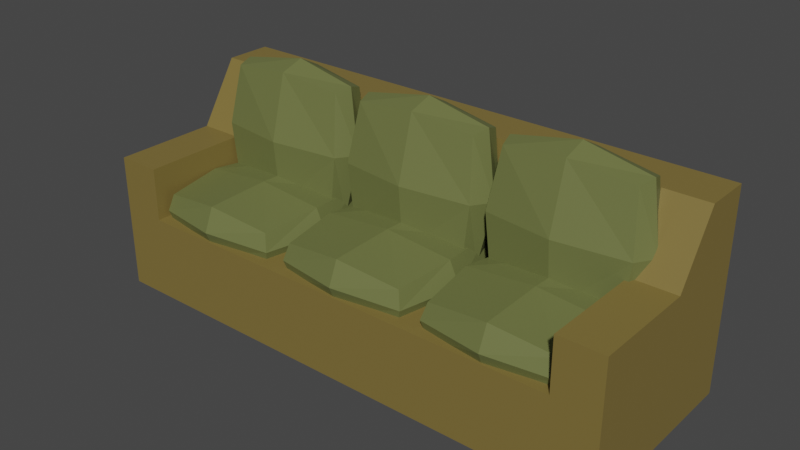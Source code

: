 # Source: Sofa1.blend  (saved by Blender 2.93.21; exported with 4.5.12 LTS)
import bpy
from mathutils import Matrix  # noqa: F401  (used for matrix-valued properties, if any)

bpy.ops.wm.read_factory_settings(use_empty=True)
scene = bpy.context.scene
scene.name = 'Scene'

# ---- collections
col_collection = bpy.data.collections.new('Collection'); scene.collection.children.link(col_collection)

# ---- materials (node trees are filled in below, after node groups)
mat_padsofa1 = bpy.data.materials.new('PadSofa1')
mat_padsofa1.use_transparent_shadow = False
mat_sofa1 = bpy.data.materials.new('Sofa1')
mat_sofa1.use_transparent_shadow = False

# ---- material node trees
mat_padsofa1.use_nodes = True; mat_padsofa1.node_tree.nodes.clear()
_N = mat_padsofa1.node_tree.nodes; _L = mat_padsofa1.node_tree.links
n0 = _N.new('ShaderNodeBsdfPrincipled'); n0.name = 'Principled BSDF'; n0.location = (10, 300)
n0.distribution = 'GGX'
n0.subsurface_method = 'BURLEY'
n0.inputs[0].default_value = (0.1497, 0.1679, 0.05487, 1.0)
n0.inputs[3].default_value = 1.45
n0.inputs[27].default_value = (0.0, 0.0, 0.0, 1.0)
n0.inputs[28].default_value = 1.0
n1 = _N.new('ShaderNodeOutputMaterial'); n1.name = 'Material Output'; n1.location = (300, 300)
_L.new(n0.outputs[0], n1.inputs[0])
n1.is_active_output = True
mat_sofa1.use_nodes = True; mat_sofa1.node_tree.nodes.clear()
_N = mat_sofa1.node_tree.nodes; _L = mat_sofa1.node_tree.links
n0 = _N.new('ShaderNodeBsdfPrincipled'); n0.name = 'Principled BSDF'; n0.location = (10, 300)
n0.distribution = 'GGX'
n0.subsurface_method = 'BURLEY'
n0.inputs[0].default_value = (0.2079, 0.1517, 0.04093, 1.0)
n0.inputs[3].default_value = 1.45
n0.inputs[27].default_value = (0.0, 0.0, 0.0, 1.0)
n0.inputs[28].default_value = 1.0
n1 = _N.new('ShaderNodeOutputMaterial'); n1.name = 'Material Output'; n1.location = (300, 300)
_L.new(n0.outputs[0], n1.inputs[0])
n1.is_active_output = True

# ---- world
world_world = bpy.data.worlds.new('World'); scene.world = world_world
world_world.use_nodes = True; world_world.node_tree.nodes.clear()
_N = world_world.node_tree.nodes; _L = world_world.node_tree.links
n0 = _N.new('ShaderNodeOutputWorld'); n0.name = 'World Output'; n0.location = (300, 300)
n1 = _N.new('ShaderNodeBackground'); n1.name = 'Background'; n1.location = (10, 300)
n1.inputs[0].default_value = (0.05088, 0.05088, 0.05088, 1.0)
_L.new(n1.outputs[0], n0.inputs[0])
n0.is_active_output = True
world_world.color = (0.05088, 0.05088, 0.05088)
world_world.use_sun_shadow = False
world_world.sun_shadow_jitter_overblur = 0.0

# ---- meshes
me_cube_032 = bpy.data.meshes.new('Cube.032')
me_cube_032.from_pydata([(0.5244, 0.05116, 0.5788), (0.5244, 0.2374, 0.5625), (0.5244, -0.006815, -0.08384), (0.5244, 0.1795, -0.1001), (1.223, 0.05116, 0.5788), (1.223, 0.2374, 0.5625), (1.223, -0.006815, -0.08384), (1.223, 0.1795, -0.1001), (0.4856, -0.009697, 0.2503), (0.4856, 0.2354, 0.2288), (1.262, -0.009697, 0.2503), (1.262, 0.2354, 0.2288), (0.8737, -0.03532, -0.1184), (0.8737, 0.2262, -0.1413), (0.8737, 0.02909, 0.6179), (0.8737, 0.2906, 0.595), (0.8737, 0.2703, 0.2258), (0.8737, -0.0685, 0.2554), (0.4989, 0.1448, 0.595), (0.4989, 0.08259, -0.116), (1.249, 0.08259, -0.116), (1.249, 0.1448, 0.595), (1.32, 0.1091, 0.2399), (0.4274, 0.1091, 0.2399), (0.8737, 0.1647, 0.6616), (0.8737, 0.09062, -0.1851), (-1.506, 0.5112, -0.613), (-1.257, -0.567, -0.1445), (-1.506, -0.567, -0.613), (-1.506, 0.5112, -0.1445), (-1.506, 0.2475, -0.613), (-1.257, 0.2475, -0.1445), (-1.257, -0.567, -0.613), (-1.506, 0.2475, -0.1445), (-1.257, 0.5112, -0.613), (-1.257, 0.2475, -0.613), (-1.257, 0.5112, -0.1445), (-1.506, -0.567, -0.1445), (-1.257, -0.567, -0.337), (-1.257, 0.5112, -0.337), (-1.506, 0.5112, -0.337), (-1.506, 0.2475, -0.337), (-1.506, -0.567, -0.337), (-1.506, -0.567, 0.1537), (-1.506, 0.2475, 0.5044), (-1.257, 0.5112, 0.5044), (-1.257, 0.2475, 0.5044), (-1.257, -0.567, 0.1537), (-1.506, 0.5112, 0.5044), (-1.506, 0.02282, -0.1445), (-1.506, 0.02282, -0.613), (-1.257, 0.02282, -0.1445), (-1.257, 0.02282, -0.613), (-1.506, 0.02282, -0.337), (-1.506, 0.02282, 0.1537), (-1.257, 0.02282, 0.1537), (1.479, 0.5112, -0.613), (1.229, -0.567, -0.1445), (1.479, -0.567, -0.613), (1.479, 0.5112, -0.1445), (1.479, 0.2475, -0.613), (1.229, 0.2475, -0.1445), (1.229, -0.567, -0.613), (1.479, 0.2475, -0.1445), (1.229, 0.5112, -0.613), (1.229, 0.2475, -0.613), (1.229, 0.5112, -0.1445), (1.479, -0.567, -0.1445), (1.229, -0.567, -0.337), (1.229, 0.5112, -0.337), (1.479, 0.5112, -0.337), (1.479, 0.2475, -0.337), (1.479, -0.567, -0.337), (1.479, -0.567, 0.1537), (1.479, 0.2475, 0.5044), (1.229, 0.5112, 0.5044), (1.229, 0.2475, 0.5044), (1.229, -0.567, 0.1537), (1.479, 0.5112, 0.5044), (1.479, 0.02282, -0.1445), (1.479, 0.02282, -0.613), (1.229, 0.02282, -0.1445), (1.229, 0.02282, -0.613), (1.479, 0.02282, -0.337), (1.479, 0.02282, 0.1537), (1.229, 0.02282, 0.1537), (-1.213, -0.4856, -0.1937), (-1.213, -0.4856, -0.006687), (-1.213, 0.1796, -0.1937), (-1.213, 0.1796, -0.006687), (-0.514, -0.4856, -0.1937), (-0.514, -0.4856, -0.006687), (-0.514, 0.1796, -0.1937), (-0.514, 0.1796, -0.006687), (-1.251, -0.153, -0.2257), (-1.251, -0.153, 0.02035), (-0.4752, -0.153, -0.2257), (-0.4752, -0.153, 0.02035), (-0.8633, 0.2165, -0.2191), (-0.8633, 0.2165, 0.04348), (-0.8633, -0.5226, -0.2191), (-0.8633, -0.5226, 0.04348), (-0.8633, -0.153, 0.05541), (-0.8633, -0.153, -0.2847), (-1.238, -0.5099, -0.1018), (-1.238, 0.2039, -0.1018), (-0.4885, 0.2039, -0.1018), (-0.4885, -0.5099, -0.1018), (-0.417, -0.153, -0.1064), (-1.31, -0.153, -0.1064), (-0.8633, -0.578, -0.0878), (-0.8633, 0.272, -0.0878), (-0.3436, -0.4856, -0.1937), (-0.3436, -0.4856, -0.006687), (-0.3436, 0.1796, -0.1937), (-0.3436, 0.1796, -0.006687), (0.3549, -0.4856, -0.1937), (0.3549, -0.4856, -0.006687), (0.3549, 0.1796, -0.1937), (0.3549, 0.1796, -0.006687), (-0.3824, -0.153, -0.2257), (-0.3824, -0.153, 0.02035), (0.3937, -0.153, -0.2257), (0.3937, -0.153, 0.02035), (0.005654, 0.2165, -0.2191), (0.005654, 0.2165, 0.04348), (0.005654, -0.5226, -0.2191), (0.005654, -0.5226, 0.04348), (0.005654, -0.153, 0.05541), (0.005654, -0.153, -0.2847), (-0.3691, -0.5099, -0.1018), (-0.3691, 0.2039, -0.1018), (0.3804, 0.2039, -0.1018), (0.3804, -0.5099, -0.1018), (0.452, -0.153, -0.1064), (-0.4407, -0.153, -0.1064), (0.005654, -0.578, -0.0878), (0.005654, 0.272, -0.0878), (0.5244, -0.4856, -0.1937), (0.5244, -0.4856, -0.006687), (0.5244, 0.1796, -0.1937), (0.5244, 0.1796, -0.006687), (1.223, -0.4856, -0.1937), (1.223, -0.4856, -0.006687), (1.223, 0.1796, -0.1937), (1.223, 0.1796, -0.006687), (0.4856, -0.153, -0.2257), (0.4856, -0.153, 0.02035), (1.262, -0.153, -0.2257), (1.262, -0.153, 0.02035), (0.8737, 0.2165, -0.2191), (0.8737, 0.2165, 0.04348), (0.8737, -0.5226, -0.2191), (0.8737, -0.5226, 0.04348), (0.8737, -0.153, 0.05541), (0.8737, -0.153, -0.2847), (0.4989, -0.5099, -0.1018), (0.4989, 0.2039, -0.1018), (1.249, 0.2039, -0.1018), (1.249, -0.5099, -0.1018), (1.32, -0.153, -0.1064), (0.4274, -0.153, -0.1064), (0.8737, -0.578, -0.0878), (0.8737, 0.272, -0.0878), (-1.213, 0.05116, 0.5788), (-1.213, 0.2374, 0.5625), (-1.213, -0.006815, -0.08384), (-1.213, 0.1795, -0.1001), (-0.514, 0.05116, 0.5788), (-0.514, 0.2374, 0.5625), (-0.514, -0.006815, -0.08384), (-0.514, 0.1795, -0.1001), (-1.251, -0.009697, 0.2503), (-1.251, 0.2354, 0.2288), (-0.4752, -0.009697, 0.2503), (-0.4752, 0.2354, 0.2288), (-0.8633, -0.03532, -0.1184), (-0.8633, 0.2262, -0.1413), (-0.8633, 0.02909, 0.6179), (-0.8633, 0.2906, 0.595), (-0.8633, 0.2703, 0.2258), (-0.8633, -0.0685, 0.2554), (-1.238, 0.1448, 0.595), (-1.238, 0.08259, -0.116), (-0.4885, 0.08259, -0.116), (-0.4885, 0.1448, 0.595), (-0.417, 0.1091, 0.2399), (-1.31, 0.1091, 0.2399), (-0.8633, 0.1647, 0.6616), (-0.8633, 0.09062, -0.1851), (-0.3436, 0.05116, 0.5788), (-0.3436, 0.2374, 0.5625), (-0.3436, -0.006815, -0.08384), (-0.3436, 0.1795, -0.1001), (0.3549, 0.05116, 0.5788), (0.3549, 0.2374, 0.5625), (0.3549, -0.006815, -0.08384), (0.3549, 0.1795, -0.1001), (-0.3824, -0.009697, 0.2503), (-0.3824, 0.2354, 0.2288), (0.3937, -0.009697, 0.2503), (0.3937, 0.2354, 0.2288), (0.005654, -0.03532, -0.1184), (0.005654, 0.2262, -0.1413), (0.005654, 0.02909, 0.6179), (0.005654, 0.2906, 0.595), (0.005654, 0.2703, 0.2258), (0.005654, -0.0685, 0.2554), (-0.3691, 0.1448, 0.595), (-0.3691, 0.08259, -0.116), (0.3804, 0.08259, -0.116), (0.3804, 0.1448, 0.595), (0.452, 0.1091, 0.2399), (-0.4407, 0.1091, 0.2399), (0.005654, 0.1647, 0.6616), (0.005654, 0.09062, -0.1851)], [], [(17, 8, 2, 12), (23, 19, 2, 8), (14, 17, 10, 4), (25, 20, 6, 12), (10, 17, 12, 6), (22, 21, 4, 10), (15, 16, 9, 1), (24, 18, 0, 14), (9, 16, 13, 3), (1, 9, 23, 18), (16, 11, 7, 13), (7, 11, 22, 20), (0, 8, 17, 14), (20, 22, 10, 6), (5, 15, 24, 21), (18, 23, 8, 0), (5, 11, 16, 15), (15, 1, 18, 24), (3, 13, 25, 19), (9, 3, 19, 23), (21, 24, 14, 4), (13, 7, 20, 25), (19, 25, 12, 2), (11, 5, 21, 22), (68, 57, 27, 38), (42, 38, 27, 37), (82, 52, 35, 65), (34, 39, 69, 64), (40, 41, 33, 29), (29, 48, 45, 36), (39, 40, 29, 36), (39, 36, 66, 69), (53, 42, 37, 49), (33, 44, 48, 29), (62, 68, 38, 32), (50, 30, 35, 52), (30, 26, 34, 35), (49, 54, 44, 33), (50, 28, 42, 53), (61, 31, 51, 81), (34, 26, 40, 39), (26, 30, 41, 40), (28, 32, 38, 42), (54, 55, 46, 44), (44, 46, 45, 48), (66, 36, 45, 75), (46, 31, 61, 76), (62, 32, 52, 82), (51, 55, 47, 27), (27, 47, 43, 37), (31, 46, 55, 51), (43, 47, 55, 54), (76, 75, 45, 46), (30, 50, 53, 41), (37, 43, 54, 49), (28, 50, 52, 32), (41, 53, 49, 33), (81, 51, 27, 57), (72, 67, 57, 68), (70, 59, 63, 71), (59, 66, 75, 78), (69, 66, 59, 70), (83, 79, 67, 72), (63, 59, 78, 74), (80, 82, 65, 60), (60, 65, 64, 56), (79, 63, 74, 84), (80, 83, 72, 58), (64, 69, 70, 56), (56, 70, 71, 60), (58, 72, 68, 62), (84, 74, 76, 85), (74, 78, 75, 76), (81, 57, 77, 85), (57, 67, 73, 77), (61, 81, 85, 76), (73, 84, 85, 77), (60, 71, 83, 80), (67, 79, 84, 73), (58, 62, 82, 80), (71, 63, 79, 83), (65, 35, 34, 64), (103, 94, 88, 98), (109, 105, 88, 94), (100, 103, 96, 90), (111, 106, 92, 98), (96, 103, 98, 92), (108, 107, 90, 96), (101, 102, 95, 87), (110, 104, 86, 100), (95, 102, 99, 89), (87, 95, 109, 104), (102, 97, 93, 99), (93, 97, 108, 106), (86, 94, 103, 100), (106, 108, 96, 92), (91, 101, 110, 107), (104, 109, 94, 86), (91, 97, 102, 101), (101, 87, 104, 110), (89, 99, 111, 105), (95, 89, 105, 109), (107, 110, 100, 90), (99, 93, 106, 111), (105, 111, 98, 88), (97, 91, 107, 108), (129, 120, 114, 124), (135, 131, 114, 120), (126, 129, 122, 116), (137, 132, 118, 124), (122, 129, 124, 118), (134, 133, 116, 122), (127, 128, 121, 113), (136, 130, 112, 126), (121, 128, 125, 115), (113, 121, 135, 130), (128, 123, 119, 125), (119, 123, 134, 132), (112, 120, 129, 126), (132, 134, 122, 118), (117, 127, 136, 133), (130, 135, 120, 112), (117, 123, 128, 127), (127, 113, 130, 136), (115, 125, 137, 131), (121, 115, 131, 135), (133, 136, 126, 116), (125, 119, 132, 137), (131, 137, 124, 114), (123, 117, 133, 134), (155, 146, 140, 150), (161, 157, 140, 146), (152, 155, 148, 142), (163, 158, 144, 150), (148, 155, 150, 144), (160, 159, 142, 148), (153, 154, 147, 139), (162, 156, 138, 152), (147, 154, 151, 141), (139, 147, 161, 156), (154, 149, 145, 151), (145, 149, 160, 158), (138, 146, 155, 152), (158, 160, 148, 144), (143, 153, 162, 159), (156, 161, 146, 138), (143, 149, 154, 153), (153, 139, 156, 162), (141, 151, 163, 157), (147, 141, 157, 161), (159, 162, 152, 142), (151, 145, 158, 163), (157, 163, 150, 140), (149, 143, 159, 160), (181, 172, 166, 176), (187, 183, 166, 172), (178, 181, 174, 168), (189, 184, 170, 176), (174, 181, 176, 170), (186, 185, 168, 174), (179, 180, 173, 165), (188, 182, 164, 178), (173, 180, 177, 167), (165, 173, 187, 182), (180, 175, 171, 177), (171, 175, 186, 184), (164, 172, 181, 178), (184, 186, 174, 170), (169, 179, 188, 185), (182, 187, 172, 164), (169, 175, 180, 179), (179, 165, 182, 188), (167, 177, 189, 183), (173, 167, 183, 187), (185, 188, 178, 168), (177, 171, 184, 189), (183, 189, 176, 166), (175, 169, 185, 186), (207, 198, 192, 202), (213, 209, 192, 198), (204, 207, 200, 194), (215, 210, 196, 202), (200, 207, 202, 196), (212, 211, 194, 200), (205, 206, 199, 191), (214, 208, 190, 204), (199, 206, 203, 193), (191, 199, 213, 208), (206, 201, 197, 203), (197, 201, 212, 210), (190, 198, 207, 204), (210, 212, 200, 196), (195, 205, 214, 211), (208, 213, 198, 190), (195, 201, 206, 205), (205, 191, 208, 214), (193, 203, 215, 209), (199, 193, 209, 213), (211, 214, 204, 194), (203, 197, 210, 215), (209, 215, 202, 192), (201, 195, 211, 212)])
me_cube_032.polygons.foreach_set('material_index', [0, 0, 0, 0, 0, 0, 0, 0, 0, 0, 0, 0, 0, 0, 0, 0, 0, 0, 0, 0, 0, 0, 0, 0, 1, 1, 1, 1, 1, 1, 1, 1, 1, 1, 1, 1, 1, 1, 1, 1, 1, 1, 1, 1, 1, 1, 1, 1, 1, 1, 1, 1, 1, 1, 1, 1, 1, 1, 1, 1, 1, 1, 1, 1, 1, 1, 1, 1, 1, 1, 1, 1, 1, 1, 1, 1, 1, 1, 1, 1, 1, 1, 0, 0, 0, 0, 0, 0, 0, 0, 0, 0, 0, 0, 0, 0, 0, 0, 0, 0, 0, 0, 0, 0, 0, 0, 0, 0, 0, 0, 0, 0, 0, 0, 0, 0, 0, 0, 0, 0, 0, 0, 0, 0, 0, 0, 0, 0, 0, 0, 0, 0, 0, 0, 0, 0, 0, 0, 0, 0, 0, 0, 0, 0, 0, 0, 0, 0, 0, 0, 0, 0, 0, 0, 0, 0, 0, 0, 0, 0, 0, 0, 0, 0, 0, 0, 0, 0, 0, 0, 0, 0, 0, 0, 0, 0, 0, 0, 0, 0, 0, 0, 0, 0, 0, 0, 0, 0, 0, 0, 0, 0, 0, 0, 0, 0, 0, 0, 0, 0, 0, 0])
_uv = me_cube_032.uv_layers.new(name='UVMap')
_uv.uv.foreach_set('vector', [0.25, 0.625, 0.125, 0.625, 0.125, 0.5, 0.25, 0.5, 0.5, 0.125, 0.5, 0.25, 0.375, 0.25, 0.375, 0.125, 0.25, 0.75, 0.25, 0.625, 0.3958, 0.625, 0.375, 0.75, 0.5, 0.375, 0.5, 0.5, 0.375, 0.5, 0.375, 0.375, 0.3958, 0.625, 0.25, 0.625, 0.25, 0.5, 0.375, 0.5, 0.5, 0.625, 0.5, 0.75, 0.375, 0.75, 0.3958, 0.625, 0.75, 0.75, 0.75, 0.625, 0.875, 0.625, 0.875, 0.75, 0.5, 0.875, 0.5, 1.0, 0.375, 1.0, 0.375, 0.875, 0.875, 0.625, 0.75, 0.625, 0.75, 0.5, 0.875, 0.5, 0.625, 0.0, 0.625, 0.125, 0.5, 0.125, 0.5, 0.0, 0.75, 0.625, 0.6042, 0.625, 0.625, 0.5, 0.75, 0.5, 0.625, 0.5, 0.6042, 0.625, 0.5, 0.625, 0.5, 0.5, 0.125, 0.75, 0.125, 0.625, 0.25, 0.625, 0.25, 0.75, 0.5, 0.5, 0.5, 0.625, 0.3958, 0.625, 0.375, 0.5, 0.625, 0.75, 0.625, 0.875, 0.5, 0.875, 0.5, 0.75, 0.5, 0.0, 0.5, 0.125, 0.375, 0.125, 0.375, 0.0, 0.625, 0.75, 0.6042, 0.625, 0.75, 0.625, 0.75, 0.75, 0.625, 0.875, 0.625, 1.0, 0.5, 1.0, 0.5, 0.875, 0.625, 0.25, 0.625, 0.375, 0.5, 0.375, 0.5, 0.25, 0.625, 0.125, 0.625, 0.25, 0.5, 0.25, 0.5, 0.125, 0.5, 0.75, 0.5, 0.875, 0.375, 0.875, 0.375, 0.75, 0.625, 0.375, 0.625, 0.5, 0.5, 0.5, 0.5, 0.375, 0.5, 0.25, 0.5, 0.375, 0.375, 0.375, 0.375, 0.25, 0.6042, 0.625, 0.625, 0.75, 0.5, 0.75, 0.5, 0.625, 0.1459, 0.5, 0.1459, 0.5, 0.1459, 0.5, 0.1459, 0.5, 0.125, 0.5, 0.1459, 0.5, 0.1459, 0.5, 0.125, 0.5, 0.1459, 0.6368, 0.1459, 0.6368, 0.1459, 0.6889, 0.1459, 0.6889, 0.1459, 0.75, 0.1459, 0.75, 0.1459, 0.75, 0.1459, 0.75, 0.125, 0.75, 0.125, 0.6889, 0.125, 0.6889, 0.125, 0.75, 0.125, 0.75, 0.125, 0.75, 0.1459, 0.75, 0.1459, 0.75, 0.1459, 0.75, 0.125, 0.75, 0.125, 0.75, 0.1459, 0.75, 0.1459, 0.75, 0.1459, 0.75, 0.1459, 0.75, 0.1459, 0.75, 0.125, 0.6368, 0.125, 0.5, 0.125, 0.5, 0.125, 0.6368, 0.125, 0.6889, 0.125, 0.6889, 0.125, 0.75, 0.125, 0.75, 0.1459, 0.5, 0.1459, 0.5, 0.1459, 0.5, 0.1459, 0.5, 0.125, 0.6368, 0.125, 0.6889, 0.1459, 0.6889, 0.1459, 0.6368, 0.125, 0.6889, 0.125, 0.75, 0.1459, 0.75, 0.1459, 0.6889, 0.125, 0.6368, 0.125, 0.6368, 0.125, 0.6889, 0.125, 0.6889, 0.125, 0.6368, 0.125, 0.5, 0.125, 0.5, 0.125, 0.6368, 0.1459, 0.6889, 0.1459, 0.6889, 0.1459, 0.6368, 0.1459, 0.6368, 0.1459, 0.75, 0.125, 0.75, 0.125, 0.75, 0.1459, 0.75, 0.125, 0.75, 0.125, 0.6889, 0.125, 0.6889, 0.125, 0.75, 0.125, 0.5, 0.1459, 0.5, 0.1459, 0.5, 0.125, 0.5, 0.125, 0.6368, 0.1459, 0.6368, 0.1459, 0.6889, 0.125, 0.6889, 0.125, 0.6889, 0.1459, 0.6889, 0.1459, 0.75, 0.125, 0.75, 0.1459, 0.75, 0.1459, 0.75, 0.1459, 0.75, 0.1459, 0.75, 0.1459, 0.6889, 0.1459, 0.6889, 0.1459, 0.6889, 0.1459, 0.6889, 0.1459, 0.5, 0.1459, 0.5, 0.1459, 0.6368, 0.1459, 0.6368, 0.1459, 0.6368, 0.1459, 0.6368, 0.1459, 0.5, 0.1459, 0.5, 0.1459, 0.5, 0.1459, 0.5, 0.125, 0.5, 0.125, 0.5, 0.1459, 0.6889, 0.1459, 0.6889, 0.1459, 0.6368, 0.1459, 0.6368, 0.125, 0.5, 0.1459, 0.5, 0.1459, 0.6368, 0.125, 0.6368, 0.1459, 0.6889, 0.1459, 0.75, 0.1459, 0.75, 0.1459, 0.6889, 0.125, 0.6889, 0.125, 0.6368, 0.125, 0.6368, 0.125, 0.6889, 0.125, 0.5, 0.125, 0.5, 0.125, 0.6368, 0.125, 0.6368, 0.125, 0.5, 0.125, 0.6368, 0.1459, 0.6368, 0.1459, 0.5, 0.125, 0.6889, 0.125, 0.6368, 0.125, 0.6368, 0.125, 0.6889, 0.1459, 0.6368, 0.1459, 0.6368, 0.1459, 0.5, 0.1459, 0.5, 0.125, 0.5, 0.125, 0.5, 0.1459, 0.5, 0.1459, 0.5, 0.125, 0.75, 0.125, 0.75, 0.125, 0.6889, 0.125, 0.6889, 0.125, 0.75, 0.1459, 0.75, 0.1459, 0.75, 0.125, 0.75, 0.1459, 0.75, 0.1459, 0.75, 0.125, 0.75, 0.125, 0.75, 0.125, 0.6368, 0.125, 0.6368, 0.125, 0.5, 0.125, 0.5, 0.125, 0.6889, 0.125, 0.75, 0.125, 0.75, 0.125, 0.6889, 0.125, 0.6368, 0.1459, 0.6368, 0.1459, 0.6889, 0.125, 0.6889, 0.125, 0.6889, 0.1459, 0.6889, 0.1459, 0.75, 0.125, 0.75, 0.125, 0.6368, 0.125, 0.6889, 0.125, 0.6889, 0.125, 0.6368, 0.125, 0.6368, 0.125, 0.6368, 0.125, 0.5, 0.125, 0.5, 0.1459, 0.75, 0.1459, 0.75, 0.125, 0.75, 0.125, 0.75, 0.125, 0.75, 0.125, 0.75, 0.125, 0.6889, 0.125, 0.6889, 0.125, 0.5, 0.125, 0.5, 0.1459, 0.5, 0.1459, 0.5, 0.125, 0.6368, 0.125, 0.6889, 0.1459, 0.6889, 0.1459, 0.6368, 0.125, 0.6889, 0.125, 0.75, 0.1459, 0.75, 0.1459, 0.6889, 0.1459, 0.6368, 0.1459, 0.5, 0.1459, 0.5, 0.1459, 0.6368, 0.1459, 0.5, 0.125, 0.5, 0.125, 0.5, 0.1459, 0.5, 0.1459, 0.6889, 0.1459, 0.6368, 0.1459, 0.6368, 0.1459, 0.6889, 0.125, 0.5, 0.125, 0.6368, 0.1459, 0.6368, 0.1459, 0.5, 0.125, 0.6889, 0.125, 0.6889, 0.125, 0.6368, 0.125, 0.6368, 0.125, 0.5, 0.125, 0.6368, 0.125, 0.6368, 0.125, 0.5, 0.125, 0.5, 0.1459, 0.5, 0.1459, 0.6368, 0.125, 0.6368, 0.125, 0.6889, 0.125, 0.6889, 0.125, 0.6368, 0.125, 0.6368, 0.1459, 0.6889, 0.1459, 0.6889, 0.1459, 0.75, 0.1459, 0.75, 0.25, 0.625, 0.125, 0.625, 0.125, 0.5, 0.25, 0.5, 0.5, 0.125, 0.5, 0.25, 0.375, 0.25, 0.375, 0.125, 0.25, 0.75, 0.25, 0.625, 0.3958, 0.625, 0.375, 0.75, 0.5, 0.375, 0.5, 0.5, 0.375, 0.5, 0.375, 0.375, 0.3958, 0.625, 0.25, 0.625, 0.25, 0.5, 0.375, 0.5, 0.5, 0.625, 0.5, 0.75, 0.375, 0.75, 0.3958, 0.625, 0.75, 0.75, 0.75, 0.625, 0.875, 0.625, 0.875, 0.75, 0.5, 0.875, 0.5, 1.0, 0.375, 1.0, 0.375, 0.875, 0.875, 0.625, 0.75, 0.625, 0.75, 0.5, 0.875, 0.5, 0.625, 0.0, 0.625, 0.125, 0.5, 0.125, 0.5, 0.0, 0.75, 0.625, 0.6042, 0.625, 0.625, 0.5, 0.75, 0.5, 0.625, 0.5, 0.6042, 0.625, 0.5, 0.625, 0.5, 0.5, 0.125, 0.75, 0.125, 0.625, 0.25, 0.625, 0.25, 0.75, 0.5, 0.5, 0.5, 0.625, 0.3958, 0.625, 0.375, 0.5, 0.625, 0.75, 0.625, 0.875, 0.5, 0.875, 0.5, 0.75, 0.5, 0.0, 0.5, 0.125, 0.375, 0.125, 0.375, 0.0, 0.625, 0.75, 0.6042, 0.625, 0.75, 0.625, 0.75, 0.75, 0.625, 0.875, 0.625, 1.0, 0.5, 1.0, 0.5, 0.875, 0.625, 0.25, 0.625, 0.375, 0.5, 0.375, 0.5, 0.25, 0.625, 0.125, 0.625, 0.25, 0.5, 0.25, 0.5, 0.125, 0.5, 0.75, 0.5, 0.875, 0.375, 0.875, 0.375, 0.75, 0.625, 0.375, 0.625, 0.5, 0.5, 0.5, 0.5, 0.375, 0.5, 0.25, 0.5, 0.375, 0.375, 0.375, 0.375, 0.25, 0.6042, 0.625, 0.625, 0.75, 0.5, 0.75, 0.5, 0.625, 0.25, 0.625, 0.125, 0.625, 0.125, 0.5, 0.25, 0.5, 0.5, 0.125, 0.5, 0.25, 0.375, 0.25, 0.375, 0.125, 0.25, 0.75, 0.25, 0.625, 0.3958, 0.625, 0.375, 0.75, 0.5, 0.375, 0.5, 0.5, 0.375, 0.5, 0.375, 0.375, 0.3958, 0.625, 0.25, 0.625, 0.25, 0.5, 0.375, 0.5, 0.5, 0.625, 0.5, 0.75, 0.375, 0.75, 0.3958, 0.625, 0.75, 0.75, 0.75, 0.625, 0.875, 0.625, 0.875, 0.75, 0.5, 0.875, 0.5, 1.0, 0.375, 1.0, 0.375, 0.875, 0.875, 0.625, 0.75, 0.625, 0.75, 0.5, 0.875, 0.5, 0.625, 0.0, 0.625, 0.125, 0.5, 0.125, 0.5, 0.0, 0.75, 0.625, 0.6042, 0.625, 0.625, 0.5, 0.75, 0.5, 0.625, 0.5, 0.6042, 0.625, 0.5, 0.625, 0.5, 0.5, 0.125, 0.75, 0.125, 0.625, 0.25, 0.625, 0.25, 0.75, 0.5, 0.5, 0.5, 0.625, 0.3958, 0.625, 0.375, 0.5, 0.625, 0.75, 0.625, 0.875, 0.5, 0.875, 0.5, 0.75, 0.5, 0.0, 0.5, 0.125, 0.375, 0.125, 0.375, 0.0, 0.625, 0.75, 0.6042, 0.625, 0.75, 0.625, 0.75, 0.75, 0.625, 0.875, 0.625, 1.0, 0.5, 1.0, 0.5, 0.875, 0.625, 0.25, 0.625, 0.375, 0.5, 0.375, 0.5, 0.25, 0.625, 0.125, 0.625, 0.25, 0.5, 0.25, 0.5, 0.125, 0.5, 0.75, 0.5, 0.875, 0.375, 0.875, 0.375, 0.75, 0.625, 0.375, 0.625, 0.5, 0.5, 0.5, 0.5, 0.375, 0.5, 0.25, 0.5, 0.375, 0.375, 0.375, 0.375, 0.25, 0.6042, 0.625, 0.625, 0.75, 0.5, 0.75, 0.5, 0.625, 0.25, 0.625, 0.125, 0.625, 0.125, 0.5, 0.25, 0.5, 0.5, 0.125, 0.5, 0.25, 0.375, 0.25, 0.375, 0.125, 0.25, 0.75, 0.25, 0.625, 0.3958, 0.625, 0.375, 0.75, 0.5, 0.375, 0.5, 0.5, 0.375, 0.5, 0.375, 0.375, 0.3958, 0.625, 0.25, 0.625, 0.25, 0.5, 0.375, 0.5, 0.5, 0.625, 0.5, 0.75, 0.375, 0.75, 0.3958, 0.625, 0.75, 0.75, 0.75, 0.625, 0.875, 0.625, 0.875, 0.75, 0.5, 0.875, 0.5, 1.0, 0.375, 1.0, 0.375, 0.875, 0.875, 0.625, 0.75, 0.625, 0.75, 0.5, 0.875, 0.5, 0.625, 0.0, 0.625, 0.125, 0.5, 0.125, 0.5, 0.0, 0.75, 0.625, 0.6042, 0.625, 0.625, 0.5, 0.75, 0.5, 0.625, 0.5, 0.6042, 0.625, 0.5, 0.625, 0.5, 0.5, 0.125, 0.75, 0.125, 0.625, 0.25, 0.625, 0.25, 0.75, 0.5, 0.5, 0.5, 0.625, 0.3958, 0.625, 0.375, 0.5, 0.625, 0.75, 0.625, 0.875, 0.5, 0.875, 0.5, 0.75, 0.5, 0.0, 0.5, 0.125, 0.375, 0.125, 0.375, 0.0, 0.625, 0.75, 0.6042, 0.625, 0.75, 0.625, 0.75, 0.75, 0.625, 0.875, 0.625, 1.0, 0.5, 1.0, 0.5, 0.875, 0.625, 0.25, 0.625, 0.375, 0.5, 0.375, 0.5, 0.25, 0.625, 0.125, 0.625, 0.25, 0.5, 0.25, 0.5, 0.125, 0.5, 0.75, 0.5, 0.875, 0.375, 0.875, 0.375, 0.75, 0.625, 0.375, 0.625, 0.5, 0.5, 0.5, 0.5, 0.375, 0.5, 0.25, 0.5, 0.375, 0.375, 0.375, 0.375, 0.25, 0.6042, 0.625, 0.625, 0.75, 0.5, 0.75, 0.5, 0.625, 0.25, 0.625, 0.125, 0.625, 0.125, 0.5, 0.25, 0.5, 0.5, 0.125, 0.5, 0.25, 0.375, 0.25, 0.375, 0.125, 0.25, 0.75, 0.25, 0.625, 0.3958, 0.625, 0.375, 0.75, 0.5, 0.375, 0.5, 0.5, 0.375, 0.5, 0.375, 0.375, 0.3958, 0.625, 0.25, 0.625, 0.25, 0.5, 0.375, 0.5, 0.5, 0.625, 0.5, 0.75, 0.375, 0.75, 0.3958, 0.625, 0.75, 0.75, 0.75, 0.625, 0.875, 0.625, 0.875, 0.75, 0.5, 0.875, 0.5, 1.0, 0.375, 1.0, 0.375, 0.875, 0.875, 0.625, 0.75, 0.625, 0.75, 0.5, 0.875, 0.5, 0.625, 0.0, 0.625, 0.125, 0.5, 0.125, 0.5, 0.0, 0.75, 0.625, 0.6042, 0.625, 0.625, 0.5, 0.75, 0.5, 0.625, 0.5, 0.6042, 0.625, 0.5, 0.625, 0.5, 0.5, 0.125, 0.75, 0.125, 0.625, 0.25, 0.625, 0.25, 0.75, 0.5, 0.5, 0.5, 0.625, 0.3958, 0.625, 0.375, 0.5, 0.625, 0.75, 0.625, 0.875, 0.5, 0.875, 0.5, 0.75, 0.5, 0.0, 0.5, 0.125, 0.375, 0.125, 0.375, 0.0, 0.625, 0.75, 0.6042, 0.625, 0.75, 0.625, 0.75, 0.75, 0.625, 0.875, 0.625, 1.0, 0.5, 1.0, 0.5, 0.875, 0.625, 0.25, 0.625, 0.375, 0.5, 0.375, 0.5, 0.25, 0.625, 0.125, 0.625, 0.25, 0.5, 0.25, 0.5, 0.125, 0.5, 0.75, 0.5, 0.875, 0.375, 0.875, 0.375, 0.75, 0.625, 0.375, 0.625, 0.5, 0.5, 0.5, 0.5, 0.375, 0.5, 0.25, 0.5, 0.375, 0.375, 0.375, 0.375, 0.25, 0.6042, 0.625, 0.625, 0.75, 0.5, 0.75, 0.5, 0.625, 0.25, 0.625, 0.125, 0.625, 0.125, 0.5, 0.25, 0.5, 0.5, 0.125, 0.5, 0.25, 0.375, 0.25, 0.375, 0.125, 0.25, 0.75, 0.25, 0.625, 0.3958, 0.625, 0.375, 0.75, 0.5, 0.375, 0.5, 0.5, 0.375, 0.5, 0.375, 0.375, 0.3958, 0.625, 0.25, 0.625, 0.25, 0.5, 0.375, 0.5, 0.5, 0.625, 0.5, 0.75, 0.375, 0.75, 0.3958, 0.625, 0.75, 0.75, 0.75, 0.625, 0.875, 0.625, 0.875, 0.75, 0.5, 0.875, 0.5, 1.0, 0.375, 1.0, 0.375, 0.875, 0.875, 0.625, 0.75, 0.625, 0.75, 0.5, 0.875, 0.5, 0.625, 0.0, 0.625, 0.125, 0.5, 0.125, 0.5, 0.0, 0.75, 0.625, 0.6042, 0.625, 0.625, 0.5, 0.75, 0.5, 0.625, 0.5, 0.6042, 0.625, 0.5, 0.625, 0.5, 0.5, 0.125, 0.75, 0.125, 0.625, 0.25, 0.625, 0.25, 0.75, 0.5, 0.5, 0.5, 0.625, 0.3958, 0.625, 0.375, 0.5, 0.625, 0.75, 0.625, 0.875, 0.5, 0.875, 0.5, 0.75, 0.5, 0.0, 0.5, 0.125, 0.375, 0.125, 0.375, 0.0, 0.625, 0.75, 0.6042, 0.625, 0.75, 0.625, 0.75, 0.75, 0.625, 0.875, 0.625, 1.0, 0.5, 1.0, 0.5, 0.875, 0.625, 0.25, 0.625, 0.375, 0.5, 0.375, 0.5, 0.25, 0.625, 0.125, 0.625, 0.25, 0.5, 0.25, 0.5, 0.125, 0.5, 0.75, 0.5, 0.875, 0.375, 0.875, 0.375, 0.75, 0.625, 0.375, 0.625, 0.5, 0.5, 0.5, 0.5, 0.375, 0.5, 0.25, 0.5, 0.375, 0.375, 0.375, 0.375, 0.25, 0.6042, 0.625, 0.625, 0.75, 0.5, 0.75, 0.5, 0.625])
me_cube_032.materials.append(mat_padsofa1)
me_cube_032.materials.append(mat_sofa1)
me_cube_032.use_remesh_fix_poles = True
me_cube_032.use_remesh_preserve_attributes = False
me_cube_032.update()

# ---- objects
ob_sofa1 = bpy.data.objects.new('Sofa1', me_cube_032)

# ---- transforms, parenting, visibility, modifiers, constraints
ob_sofa1.location = (0.0, 0.0, 0.0)

# ---- collection membership
col_collection.objects.link(ob_sofa1)

# ---- scene / render settings (as saved in the file)
scene.frame_start = 1; scene.frame_end = 250; scene.frame_set(1)
scene.render.engine = 'BLENDER_EEVEE_NEXT'
scene.cycles.use_denoising = False
scene.cycles.samples = 128
scene.cycles.sampling_pattern = 'TABULATED_SOBOL'
scene.cycles.use_adaptive_sampling = False
scene.cycles.use_light_tree = False
scene.view_settings.view_transform = 'Filmic'
bpy.context.view_layer.update()

# ---- added for rendering (the .blend has no active camera and no usable light): camera, sun
cam_auto = bpy.data.cameras.new('AutoCamera')
cam_auto.lens = 50.0
cam_auto.sensor_width = 36.0
cam_auto.clip_end = 1000.0
ob_auto_camera = bpy.data.objects.new('AutoCamera', cam_auto)
scene.collection.objects.link(ob_auto_camera)
ob_auto_camera.location = (3.15378, -3.83467, 2.55848)
ob_auto_camera.rotation_euler = (1.09748, -7.21219e-08, 0.694738)
scene.camera = ob_auto_camera
light_auto_sun = bpy.data.lights.new('AutoSun', 'SUN')
light_auto_sun.energy = 3.0
light_auto_sun.angle = 0.0523599
ob_auto_sun = bpy.data.objects.new('AutoSun', light_auto_sun)
scene.collection.objects.link(ob_auto_sun)
ob_auto_sun.rotation_euler = (0.872665, 0.174533, 0.523599)
bpy.context.view_layer.update()
